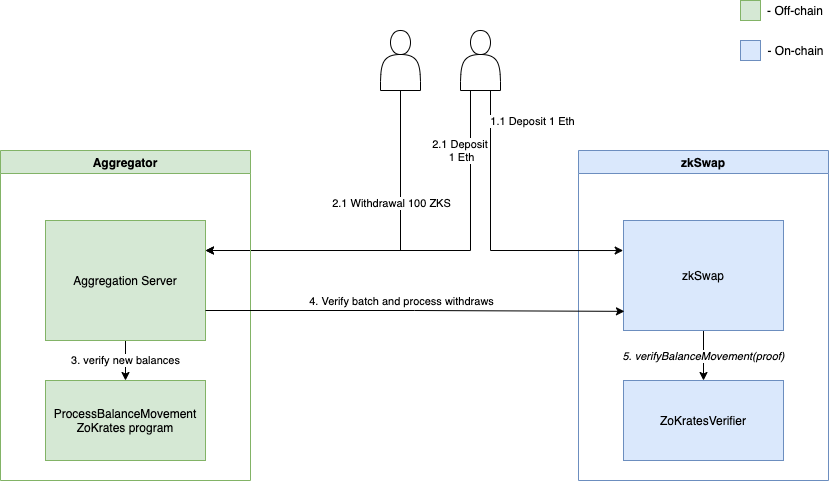

The diagram above was exported from draw.io. Its source (the exported page's mxGraphModel, read from the mxfile embedded in the PNG):
<mxGraphModel dx="1580" dy="1174" grid="1" gridSize="10" guides="1" tooltips="1" connect="1" arrows="1" fold="1" page="1" pageScale="1" pageWidth="827" pageHeight="1169" math="0" shadow="0">
  <root>
    <mxCell id="0" />
    <mxCell id="1" parent="0" />
    <mxCell id="kidkpjTeB2A5wTlaj6a0-5" value="&amp;nbsp;" style="text;html=1;align=left;verticalAlign=middle;resizable=0;points=[];autosize=1;" parent="1" vertex="1">
      <mxGeometry x="730" y="435" width="20" height="20" as="geometry" />
    </mxCell>
    <mxCell id="kidkpjTeB2A5wTlaj6a0-10" value="zkSwap" style="swimlane;fillColor=#dae8fc;strokeColor=#6c8ebf;" parent="1" vertex="1">
      <mxGeometry x="1288" y="200" width="250" height="330" as="geometry" />
    </mxCell>
    <mxCell id="kidkpjTeB2A5wTlaj6a0-9" value="ZoKratesVerifier" style="rounded=0;whiteSpace=wrap;html=1;fillColor=#dae8fc;strokeColor=#6c8ebf;" parent="kidkpjTeB2A5wTlaj6a0-10" vertex="1">
      <mxGeometry x="45" y="230" width="160" height="80" as="geometry" />
    </mxCell>
    <mxCell id="kidkpjTeB2A5wTlaj6a0-23" value="&lt;i&gt;5. verifyBalanceMovement(proof)&lt;/i&gt;" style="edgeStyle=orthogonalEdgeStyle;rounded=0;orthogonalLoop=1;jettySize=auto;html=1;exitX=0.5;exitY=1;exitDx=0;exitDy=0;" parent="kidkpjTeB2A5wTlaj6a0-10" source="kidkpjTeB2A5wTlaj6a0-8" target="kidkpjTeB2A5wTlaj6a0-9" edge="1">
      <mxGeometry relative="1" as="geometry" />
    </mxCell>
    <mxCell id="kidkpjTeB2A5wTlaj6a0-8" value="zkSwap" style="rounded=0;whiteSpace=wrap;html=1;fillColor=#dae8fc;strokeColor=#6c8ebf;" parent="kidkpjTeB2A5wTlaj6a0-10" vertex="1">
      <mxGeometry x="45" y="70" width="160" height="110" as="geometry" />
    </mxCell>
    <mxCell id="z-hbJsLj3xCHYn3rMATV-8" style="edgeStyle=orthogonalEdgeStyle;rounded=0;orthogonalLoop=1;jettySize=auto;html=1;exitX=0.5;exitY=1;exitDx=0;exitDy=0;entryX=1;entryY=0.25;entryDx=0;entryDy=0;shadow=0;" edge="1" parent="1" source="kidkpjTeB2A5wTlaj6a0-24" target="kidkpjTeB2A5wTlaj6a0-33">
      <mxGeometry relative="1" as="geometry" />
    </mxCell>
    <mxCell id="z-hbJsLj3xCHYn3rMATV-9" value="2.1 Withdrawal 100 ZKS" style="edgeLabel;html=1;align=center;verticalAlign=middle;resizable=0;points=[];" vertex="1" connectable="0" parent="z-hbJsLj3xCHYn3rMATV-8">
      <mxGeometry x="-0.466" y="-1" relative="1" as="geometry">
        <mxPoint x="-9" y="18.29" as="offset" />
      </mxGeometry>
    </mxCell>
    <mxCell id="kidkpjTeB2A5wTlaj6a0-24" value="" style="shape=actor;whiteSpace=wrap;html=1;" parent="1" vertex="1">
      <mxGeometry x="1090" y="80" width="40" height="60" as="geometry" />
    </mxCell>
    <mxCell id="z-hbJsLj3xCHYn3rMATV-4" style="edgeStyle=orthogonalEdgeStyle;rounded=0;orthogonalLoop=1;jettySize=auto;html=1;exitX=0.25;exitY=1;exitDx=0;exitDy=0;entryX=1;entryY=0.25;entryDx=0;entryDy=0;shadow=0;" edge="1" parent="1" source="kidkpjTeB2A5wTlaj6a0-25" target="kidkpjTeB2A5wTlaj6a0-33">
      <mxGeometry relative="1" as="geometry" />
    </mxCell>
    <mxCell id="z-hbJsLj3xCHYn3rMATV-7" value="2.1 Deposit &lt;br&gt;1 Eth" style="edgeLabel;html=1;align=center;verticalAlign=middle;resizable=0;points=[];" vertex="1" connectable="0" parent="z-hbJsLj3xCHYn3rMATV-4">
      <mxGeometry x="-0.5535" relative="1" as="geometry">
        <mxPoint x="-10" y="-34.8" as="offset" />
      </mxGeometry>
    </mxCell>
    <mxCell id="z-hbJsLj3xCHYn3rMATV-5" style="edgeStyle=orthogonalEdgeStyle;rounded=0;orthogonalLoop=1;jettySize=auto;html=1;exitX=0.75;exitY=1;exitDx=0;exitDy=0;shadow=0;entryX=-0.002;entryY=0.273;entryDx=0;entryDy=0;entryPerimeter=0;" edge="1" parent="1" source="kidkpjTeB2A5wTlaj6a0-25" target="kidkpjTeB2A5wTlaj6a0-8">
      <mxGeometry relative="1" as="geometry">
        <mxPoint x="1260" y="300" as="targetPoint" />
      </mxGeometry>
    </mxCell>
    <mxCell id="z-hbJsLj3xCHYn3rMATV-6" value="1.1 Deposit 1 Eth" style="edgeLabel;html=1;align=center;verticalAlign=middle;resizable=0;points=[];" vertex="1" connectable="0" parent="z-hbJsLj3xCHYn3rMATV-5">
      <mxGeometry x="0.2066" y="1" relative="1" as="geometry">
        <mxPoint x="24.43" y="-129" as="offset" />
      </mxGeometry>
    </mxCell>
    <mxCell id="kidkpjTeB2A5wTlaj6a0-25" value="" style="shape=actor;whiteSpace=wrap;html=1;" parent="1" vertex="1">
      <mxGeometry x="1170" y="80" width="40" height="60" as="geometry" />
    </mxCell>
    <mxCell id="kidkpjTeB2A5wTlaj6a0-28" value="Aggregator" style="swimlane;fillColor=#d5e8d4;strokeColor=#82b366;" parent="1" vertex="1">
      <mxGeometry x="710" y="200" width="250" height="330" as="geometry" />
    </mxCell>
    <mxCell id="kidkpjTeB2A5wTlaj6a0-45" value="3. verify new balances" style="edgeStyle=orthogonalEdgeStyle;rounded=0;orthogonalLoop=1;jettySize=auto;html=1;exitX=0.5;exitY=1;exitDx=0;exitDy=0;entryX=0.5;entryY=0;entryDx=0;entryDy=0;" parent="kidkpjTeB2A5wTlaj6a0-28" source="kidkpjTeB2A5wTlaj6a0-33" target="kidkpjTeB2A5wTlaj6a0-44" edge="1">
      <mxGeometry relative="1" as="geometry">
        <mxPoint as="offset" />
      </mxGeometry>
    </mxCell>
    <mxCell id="kidkpjTeB2A5wTlaj6a0-33" value="Aggregation Server" style="rounded=0;whiteSpace=wrap;html=1;fillColor=#d5e8d4;strokeColor=#82b366;" parent="kidkpjTeB2A5wTlaj6a0-28" vertex="1">
      <mxGeometry x="45" y="70" width="160" height="120" as="geometry" />
    </mxCell>
    <mxCell id="kidkpjTeB2A5wTlaj6a0-44" value="ProcessBalanceMovement&lt;br&gt;ZoKrates program" style="rounded=0;whiteSpace=wrap;html=1;fillColor=#d5e8d4;strokeColor=#82b366;" parent="kidkpjTeB2A5wTlaj6a0-28" vertex="1">
      <mxGeometry x="45" y="230" width="160" height="80" as="geometry" />
    </mxCell>
    <mxCell id="iQj1AmFhL7Up4nFcXPki-2" value="" style="rounded=0;whiteSpace=wrap;html=1;fillColor=#d5e8d4;strokeColor=#82b366;" parent="1" vertex="1">
      <mxGeometry x="1450" y="50" width="20" height="20" as="geometry" />
    </mxCell>
    <mxCell id="iQj1AmFhL7Up4nFcXPki-3" value="- Off-chain" style="text;html=1;strokeColor=none;fillColor=none;align=center;verticalAlign=middle;whiteSpace=wrap;rounded=0;" parent="1" vertex="1">
      <mxGeometry x="1470" y="50" width="70" height="20" as="geometry" />
    </mxCell>
    <mxCell id="iQj1AmFhL7Up4nFcXPki-4" value="" style="rounded=0;whiteSpace=wrap;html=1;fillColor=#dae8fc;strokeColor=#6c8ebf;" parent="1" vertex="1">
      <mxGeometry x="1450" y="90" width="20" height="20" as="geometry" />
    </mxCell>
    <mxCell id="iQj1AmFhL7Up4nFcXPki-5" value="- On-chain" style="text;html=1;strokeColor=none;fillColor=none;align=center;verticalAlign=middle;whiteSpace=wrap;rounded=0;" parent="1" vertex="1">
      <mxGeometry x="1473" y="90" width="65" height="20" as="geometry" />
    </mxCell>
    <mxCell id="z-hbJsLj3xCHYn3rMATV-10" style="edgeStyle=orthogonalEdgeStyle;rounded=0;orthogonalLoop=1;jettySize=auto;html=1;exitX=1;exitY=0.75;exitDx=0;exitDy=0;entryX=0.006;entryY=0.826;entryDx=0;entryDy=0;entryPerimeter=0;shadow=0;" edge="1" parent="1" source="kidkpjTeB2A5wTlaj6a0-33" target="kidkpjTeB2A5wTlaj6a0-8">
      <mxGeometry relative="1" as="geometry" />
    </mxCell>
    <mxCell id="z-hbJsLj3xCHYn3rMATV-12" value="4. Verify batch and process withdraws" style="edgeLabel;html=1;align=center;verticalAlign=middle;resizable=0;points=[];" vertex="1" connectable="0" parent="z-hbJsLj3xCHYn3rMATV-10">
      <mxGeometry x="-0.4113" relative="1" as="geometry">
        <mxPoint x="70.71" y="-10" as="offset" />
      </mxGeometry>
    </mxCell>
  </root>
</mxGraphModel>